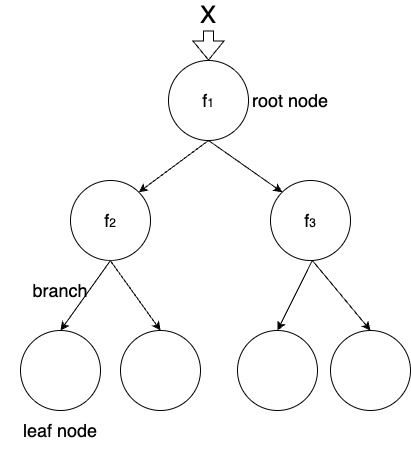

The diagram above was exported from draw.io. Its source (the exported page's mxGraphModel, read from the mxfile embedded in the PNG):
<mxGraphModel dx="1234" dy="735" grid="1" gridSize="10" guides="1" tooltips="1" connect="1" arrows="1" fold="1" page="1" pageScale="1" pageWidth="827" pageHeight="1169" math="0" shadow="0">
  <root>
    <mxCell id="0" />
    <mxCell id="1" parent="0" />
    <mxCell id="naqQraXCboKqRdPpeQgT-1" value="&lt;sub style=&quot;&quot;&gt;&lt;font style=&quot;font-size: 18px;&quot;&gt;f&lt;/font&gt;&lt;font style=&quot;font-size: 12px;&quot;&gt;1&lt;/font&gt;&lt;/sub&gt;" style="ellipse;whiteSpace=wrap;html=1;aspect=fixed;" vertex="1" parent="1">
      <mxGeometry x="368" y="100" width="80" height="80" as="geometry" />
    </mxCell>
    <mxCell id="naqQraXCboKqRdPpeQgT-2" value="" style="ellipse;whiteSpace=wrap;html=1;aspect=fixed;" vertex="1" parent="1">
      <mxGeometry x="320" y="370" width="80" height="80" as="geometry" />
    </mxCell>
    <mxCell id="naqQraXCboKqRdPpeQgT-3" value="" style="ellipse;whiteSpace=wrap;html=1;aspect=fixed;" vertex="1" parent="1">
      <mxGeometry x="220" y="370" width="80" height="80" as="geometry" />
    </mxCell>
    <mxCell id="naqQraXCboKqRdPpeQgT-4" value="&lt;span style=&quot;font-size: 18px;&quot;&gt;f&lt;/span&gt;&lt;font style=&quot;font-size: 12px;&quot;&gt;2&lt;/font&gt;" style="ellipse;whiteSpace=wrap;html=1;aspect=fixed;" vertex="1" parent="1">
      <mxGeometry x="270" y="220" width="80" height="80" as="geometry" />
    </mxCell>
    <mxCell id="naqQraXCboKqRdPpeQgT-5" value="&lt;span style=&quot;font-size: 18px;&quot;&gt;f&lt;/span&gt;&lt;font style=&quot;font-size: 12px;&quot;&gt;3&lt;/font&gt;" style="ellipse;whiteSpace=wrap;html=1;aspect=fixed;" vertex="1" parent="1">
      <mxGeometry x="470" y="220" width="80" height="80" as="geometry" />
    </mxCell>
    <mxCell id="naqQraXCboKqRdPpeQgT-7" value="" style="ellipse;whiteSpace=wrap;html=1;aspect=fixed;" vertex="1" parent="1">
      <mxGeometry x="437" y="370" width="80" height="80" as="geometry" />
    </mxCell>
    <mxCell id="naqQraXCboKqRdPpeQgT-8" value="" style="ellipse;whiteSpace=wrap;html=1;aspect=fixed;" vertex="1" parent="1">
      <mxGeometry x="530" y="370" width="80" height="80" as="geometry" />
    </mxCell>
    <mxCell id="naqQraXCboKqRdPpeQgT-10" value="" style="endArrow=classic;html=1;rounded=0;exitX=0.5;exitY=1;exitDx=0;exitDy=0;entryX=1;entryY=0;entryDx=0;entryDy=0;" edge="1" parent="1" source="naqQraXCboKqRdPpeQgT-1" target="naqQraXCboKqRdPpeQgT-4">
      <mxGeometry width="50" height="50" relative="1" as="geometry">
        <mxPoint x="390" y="400" as="sourcePoint" />
        <mxPoint x="440" y="350" as="targetPoint" />
      </mxGeometry>
    </mxCell>
    <mxCell id="naqQraXCboKqRdPpeQgT-11" value="" style="endArrow=classic;html=1;rounded=0;exitX=0.5;exitY=1;exitDx=0;exitDy=0;entryX=0;entryY=0;entryDx=0;entryDy=0;" edge="1" parent="1" source="naqQraXCboKqRdPpeQgT-1" target="naqQraXCboKqRdPpeQgT-5">
      <mxGeometry width="50" height="50" relative="1" as="geometry">
        <mxPoint x="420" y="190" as="sourcePoint" />
        <mxPoint x="348.28427124746213" y="241.71572875253787" as="targetPoint" />
      </mxGeometry>
    </mxCell>
    <mxCell id="naqQraXCboKqRdPpeQgT-12" value="" style="endArrow=classic;html=1;rounded=0;exitX=0.5;exitY=1;exitDx=0;exitDy=0;entryX=0.5;entryY=0;entryDx=0;entryDy=0;" edge="1" parent="1" source="naqQraXCboKqRdPpeQgT-4" target="naqQraXCboKqRdPpeQgT-3">
      <mxGeometry width="50" height="50" relative="1" as="geometry">
        <mxPoint x="291" y="300" as="sourcePoint" />
        <mxPoint x="230" y="370" as="targetPoint" />
      </mxGeometry>
    </mxCell>
    <mxCell id="naqQraXCboKqRdPpeQgT-13" value="" style="endArrow=classic;html=1;rounded=0;exitX=0.5;exitY=1;exitDx=0;exitDy=0;entryX=0.5;entryY=0;entryDx=0;entryDy=0;" edge="1" parent="1" target="naqQraXCboKqRdPpeQgT-2">
      <mxGeometry width="50" height="50" relative="1" as="geometry">
        <mxPoint x="309.72" y="300" as="sourcePoint" />
        <mxPoint x="240.00427124746213" y="351.71572875253787" as="targetPoint" />
      </mxGeometry>
    </mxCell>
    <mxCell id="naqQraXCboKqRdPpeQgT-15" value="" style="endArrow=classic;html=1;rounded=0;exitX=0.5;exitY=1;exitDx=0;exitDy=0;entryX=0.5;entryY=0;entryDx=0;entryDy=0;" edge="1" parent="1" target="naqQraXCboKqRdPpeQgT-8">
      <mxGeometry width="50" height="50" relative="1" as="geometry">
        <mxPoint x="511.86" y="300" as="sourcePoint" />
        <mxPoint x="442.14427124746214" y="351.71572875253787" as="targetPoint" />
      </mxGeometry>
    </mxCell>
    <mxCell id="naqQraXCboKqRdPpeQgT-16" value="" style="endArrow=classic;html=1;rounded=0;exitX=0.5;exitY=1;exitDx=0;exitDy=0;entryX=0.5;entryY=0;entryDx=0;entryDy=0;" edge="1" parent="1" target="naqQraXCboKqRdPpeQgT-7">
      <mxGeometry width="50" height="50" relative="1" as="geometry">
        <mxPoint x="511.86" y="300" as="sourcePoint" />
        <mxPoint x="442.14427124746214" y="351.71572875253787" as="targetPoint" />
      </mxGeometry>
    </mxCell>
    <mxCell id="naqQraXCboKqRdPpeQgT-19" value="&lt;font style=&quot;font-size: 18px;&quot;&gt;root node&lt;/font&gt;" style="rounded=0;whiteSpace=wrap;html=1;strokeWidth=0;strokeColor=#FFFFFF;fillColor=none;" vertex="1" parent="1">
      <mxGeometry x="430" y="110" width="120" height="60" as="geometry" />
    </mxCell>
    <mxCell id="naqQraXCboKqRdPpeQgT-20" value="&lt;font style=&quot;font-size: 18px;&quot;&gt;leaf node&lt;/font&gt;" style="rounded=0;whiteSpace=wrap;html=1;strokeWidth=0;strokeColor=#FFFFFF;fillColor=none;" vertex="1" parent="1">
      <mxGeometry x="200" y="440" width="120" height="60" as="geometry" />
    </mxCell>
    <mxCell id="naqQraXCboKqRdPpeQgT-21" value="&lt;font style=&quot;font-size: 18px;&quot;&gt;branch&lt;/font&gt;" style="rounded=0;whiteSpace=wrap;html=1;strokeWidth=0;strokeColor=#FFFFFF;fillColor=none;" vertex="1" parent="1">
      <mxGeometry x="200" y="300" width="120" height="60" as="geometry" />
    </mxCell>
    <mxCell id="naqQraXCboKqRdPpeQgT-22" value="&lt;font style=&quot;font-size: 24px;&quot;&gt;X&lt;/font&gt;" style="rounded=0;whiteSpace=wrap;html=1;strokeWidth=0;strokeColor=#FFFFFF;fillColor=none;" vertex="1" parent="1">
      <mxGeometry x="348" y="40" width="120" height="30" as="geometry" />
    </mxCell>
    <mxCell id="naqQraXCboKqRdPpeQgT-25" value="" style="shape=flexArrow;endArrow=classic;html=1;rounded=0;fontSize=24;exitX=0.5;exitY=1;exitDx=0;exitDy=0;" edge="1" parent="1" source="naqQraXCboKqRdPpeQgT-22" target="naqQraXCboKqRdPpeQgT-1">
      <mxGeometry width="50" height="50" relative="1" as="geometry">
        <mxPoint x="414" y="100" as="sourcePoint" />
        <mxPoint x="464" y="50" as="targetPoint" />
      </mxGeometry>
    </mxCell>
  </root>
</mxGraphModel>